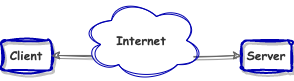

The diagram above was exported from draw.io. Its source (the exported page's mxGraphModel, read from the mxfile embedded in the PNG):
<mxGraphModel dx="801" dy="665" grid="1" gridSize="10" guides="1" tooltips="1" connect="1" arrows="1" fold="1" page="1" pageScale="1" pageWidth="827" pageHeight="1169" math="0" shadow="0">
  <root>
    <mxCell id="0" />
    <mxCell id="1" parent="0" />
    <mxCell id="l0yH_gwqArlzaz8dQ0cz-1" value="Client" style="rounded=1;whiteSpace=wrap;html=1;fontFamily=Comic Sans MS;strokeColor=#0000B0;fontColor=#333333;strokeWidth=2;sketch=1;curveFitting=1;jiggle=2;shadow=1;labelBackgroundColor=none;labelBorderColor=none;fontStyle=1;fontSize=12;fillColor=none;" parent="1" vertex="1">
      <mxGeometry x="160" y="50" width="50" height="30" as="geometry" />
    </mxCell>
    <mxCell id="l0yH_gwqArlzaz8dQ0cz-3" value="Server" style="rounded=1;whiteSpace=wrap;html=1;fontFamily=Comic Sans MS;strokeColor=#0000B0;fontColor=#333333;strokeWidth=2;sketch=1;curveFitting=1;jiggle=2;shadow=1;labelBackgroundColor=none;labelBorderColor=none;fontStyle=1;fontSize=12;fillColor=none;" parent="1" vertex="1">
      <mxGeometry x="400" y="50" width="50" height="30" as="geometry" />
    </mxCell>
    <mxCell id="l0yH_gwqArlzaz8dQ0cz-5" value="" style="endArrow=classic;startArrow=classic;html=1;rounded=0;fontFamily=Comic Sans MS;entryX=0;entryY=0.5;entryDx=0;entryDy=0;exitX=1;exitY=0.5;exitDx=0;exitDy=0;fontColor=default;strokeColor=#666666;sketch=1;curveFitting=1;jiggle=2;shadow=1;labelBackgroundColor=none;labelBorderColor=none;fontStyle=1;fontSize=12;" parent="1" source="l0yH_gwqArlzaz8dQ0cz-1" target="l0yH_gwqArlzaz8dQ0cz-3" edge="1">
      <mxGeometry width="50" height="50" relative="1" as="geometry">
        <mxPoint x="290" y="223.12" as="sourcePoint" />
        <mxPoint x="290" y="182.62" as="targetPoint" />
        <Array as="points" />
      </mxGeometry>
    </mxCell>
    <mxCell id="l0yH_gwqArlzaz8dQ0cz-2" value="Internet" style="ellipse;shape=cloud;whiteSpace=wrap;html=1;sketch=1;curveFitting=1;jiggle=2;strokeColor=#0000B0;fontFamily=Comic Sans MS;fontStyle=1;fontColor=#333333;" parent="1" vertex="1">
      <mxGeometry x="240" y="10" width="120" height="80" as="geometry" />
    </mxCell>
  </root>
</mxGraphModel>